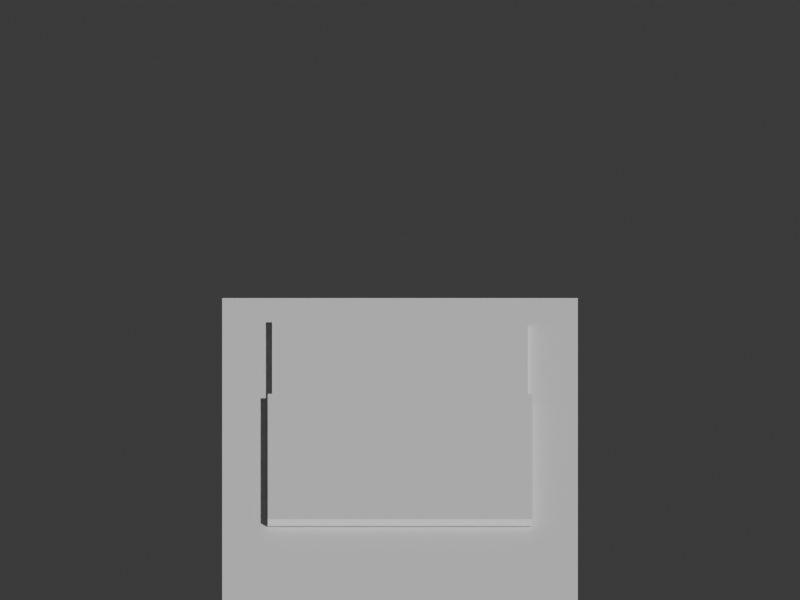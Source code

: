 # Source: writing_suzuri.blend  (saved by Blender 5.2.45; exported with 4.5.12 LTS)
import bpy
from mathutils import Matrix  # noqa: F401  (used for matrix-valued properties, if any)

bpy.ops.wm.read_factory_settings(use_empty=True)
scene = bpy.context.scene
scene.name = 'Scene'

# ---- collections
col_collection = bpy.data.collections.new('Collection'); scene.collection.children.link(col_collection)

# ---- materials (node trees are filled in below, after node groups)
mat_iron = bpy.data.materials.new('iron')
mat_iron.diffuse_color = (0.22, 0.26, 0.28, 1.0)
mat_black = bpy.data.materials.new('black')
mat_black.diffuse_color = (0.12, 0.13, 0.15, 1.0)
mat_gray = bpy.data.materials.new('gray')
mat_gray.diffuse_color = (0.53, 0.54, 0.5, 1.0)

# ---- material node trees
mat_iron.use_nodes = True; mat_iron.node_tree.nodes.clear()
_N = mat_iron.node_tree.nodes; _L = mat_iron.node_tree.links
n0 = _N.new('ShaderNodeBsdfPrincipled'); n0.name = 'Principled BSDF'; n0.location = (-200, 100)
n0.inputs[10].default_value = 0.005
n1 = _N.new('ShaderNodeOutputMaterial'); n1.name = 'Material Output'; n1.location = (200, 100)
_L.new(n0.outputs[0], n1.inputs[0])
n1.is_active_output = True
mat_black.use_nodes = True; mat_black.node_tree.nodes.clear()
_N = mat_black.node_tree.nodes; _L = mat_black.node_tree.links
n0 = _N.new('ShaderNodeBsdfPrincipled'); n0.name = 'Principled BSDF'; n0.location = (-200, 100)
n0.inputs[10].default_value = 0.005
n1 = _N.new('ShaderNodeOutputMaterial'); n1.name = 'Material Output'; n1.location = (200, 100)
_L.new(n0.outputs[0], n1.inputs[0])
n1.is_active_output = True
mat_gray.use_nodes = True; mat_gray.node_tree.nodes.clear()
_N = mat_gray.node_tree.nodes; _L = mat_gray.node_tree.links
n0 = _N.new('ShaderNodeBsdfPrincipled'); n0.name = 'Principled BSDF'; n0.location = (-200, 100)
n0.inputs[10].default_value = 0.005
n1 = _N.new('ShaderNodeOutputMaterial'); n1.name = 'Material Output'; n1.location = (200, 100)
_L.new(n0.outputs[0], n1.inputs[0])
n1.is_active_output = True

# ---- world
world_world = bpy.data.worlds.new('World'); scene.world = world_world
world_world.use_nodes = True; world_world.node_tree.nodes.clear()
_N = world_world.node_tree.nodes; _L = world_world.node_tree.links
n0 = _N.new('ShaderNodeOutputWorld'); n0.name = 'World Output'; n0.location = (200, 100)
n1 = _N.new('ShaderNodeBackground'); n1.name = 'Background'; n1.location = (-200, 100)
n1.inputs[0].default_value = (0.05088, 0.05088, 0.05088, 1.0)
_L.new(n1.outputs[0], n0.inputs[0])
n0.is_active_output = True
world_world.color = (0.05088, 0.05088, 0.05088)
world_world.sun_shadow_jitter_overblur = 0.0

# ---- cameras
cam_camera = bpy.data.cameras.new('Camera')
cam_camera.type = 'ORTHO'
cam_camera.ortho_scale = 2.45

# ---- meshes
me_cube = bpy.data.meshes.new('Cube')
me_cube.from_pydata([(-0.41, -0.64, -0.15), (-0.41, -0.64, 0.15), (-0.41, 0.64, -0.15), (-0.41, 0.64, 0.15), (0.41, -0.64, -0.15), (0.41, -0.64, 0.15), (0.41, 0.64, -0.15), (0.41, 0.64, 0.15)], [], [(0, 1, 3, 2), (2, 3, 7, 6), (6, 7, 5, 4), (4, 5, 1, 0), (2, 6, 4, 0), (7, 3, 1, 5)])
_uv = me_cube.uv_layers.new(name='UVMap')
_uv.uv.foreach_set('vector', [0.375, 0.0, 0.625, 0.0, 0.625, 0.25, 0.375, 0.25, 0.375, 0.25, 0.625, 0.25, 0.625, 0.5, 0.375, 0.5, 0.375, 0.5, 0.625, 0.5, 0.625, 0.75, 0.375, 0.75, 0.375, 0.75, 0.625, 0.75, 0.625, 1.0, 0.375, 1.0, 0.125, 0.5, 0.375, 0.5, 0.375, 0.75, 0.125, 0.75, 0.625, 0.5, 0.875, 0.5, 0.875, 0.75, 0.625, 0.75])
me_cube.materials.append(mat_iron)
me_cube.update()
me_cube_001 = bpy.data.meshes.new('Cube.001')
me_cube_001.from_pydata([(-0.295, -0.2, -0.012), (-0.295, -0.2, 0.012), (-0.295, 0.2, -0.012), (-0.295, 0.2, 0.012), (0.295, -0.2, -0.012), (0.295, -0.2, 0.012), (0.295, 0.2, -0.012), (0.295, 0.2, 0.012)], [], [(0, 1, 3, 2), (2, 3, 7, 6), (6, 7, 5, 4), (4, 5, 1, 0), (2, 6, 4, 0), (7, 3, 1, 5)])
_uv = me_cube_001.uv_layers.new(name='UVMap')
_uv.uv.foreach_set('vector', [0.375, 0.0, 0.625, 0.0, 0.625, 0.25, 0.375, 0.25, 0.375, 0.25, 0.625, 0.25, 0.625, 0.5, 0.375, 0.5, 0.375, 0.5, 0.625, 0.5, 0.625, 0.75, 0.375, 0.75, 0.375, 0.75, 0.625, 0.75, 0.625, 1.0, 0.375, 1.0, 0.125, 0.5, 0.375, 0.5, 0.375, 0.75, 0.125, 0.75, 0.625, 0.5, 0.875, 0.5, 0.875, 0.75, 0.625, 0.75])
me_cube_001.materials.append(mat_black)
me_cube_001.update()
me_cube_002 = bpy.data.meshes.new('Cube.002')
me_cube_002.from_pydata([(-0.305, -0.315, -0.009), (-0.305, -0.315, 0.009), (-0.305, 0.315, -0.009), (-0.305, 0.315, 0.009), (0.305, -0.315, -0.009), (0.305, -0.315, 0.009), (0.305, 0.315, -0.009), (0.305, 0.315, 0.009)], [], [(0, 1, 3, 2), (2, 3, 7, 6), (6, 7, 5, 4), (4, 5, 1, 0), (2, 6, 4, 0), (7, 3, 1, 5)])
_uv = me_cube_002.uv_layers.new(name='UVMap')
_uv.uv.foreach_set('vector', [0.375, 0.0, 0.625, 0.0, 0.625, 0.25, 0.375, 0.25, 0.375, 0.25, 0.625, 0.25, 0.625, 0.5, 0.375, 0.5, 0.375, 0.5, 0.625, 0.5, 0.625, 0.75, 0.375, 0.75, 0.375, 0.75, 0.625, 0.75, 0.625, 1.0, 0.375, 1.0, 0.125, 0.5, 0.375, 0.5, 0.375, 0.75, 0.125, 0.75, 0.625, 0.5, 0.875, 0.5, 0.875, 0.75, 0.625, 0.75])
me_cube_002.materials.append(mat_gray)
me_cube_002.update()

# ---- objects
ob_inkstone = bpy.data.objects.new('Inkstone', me_cube)
ob_inkstone_reservoir = bpy.data.objects.new('Inkstone reservoir', me_cube_001)
ob_grinding_surface = bpy.data.objects.new('Grinding surface', me_cube_002)
ob_turntable_camera = bpy.data.objects.new('Turntable_Camera', cam_camera)

# ---- transforms, parenting, visibility, modifiers, constraints
ob_inkstone.location = (0.0, 0.0, 0.1992)
ob_inkstone.scale = (1.328, 1.328, 1.328)
ob_inkstone_reservoir.location = (0.0, 0.3984, 0.4077)
ob_inkstone_reservoir.scale = (1.328, 1.328, 1.328)
ob_grinding_surface.location = (0.0, -0.2656, 0.4157)
ob_grinding_surface.scale = (1.328, 1.328, 1.328)
ob_turntable_camera.location = (2.817e-16, -4.6, 3.2)
ob_turntable_camera.rotation_euler = (1.095, 3.154e-24, 6.123e-17)

# ---- collection membership
col_collection.objects.link(ob_inkstone)
col_collection.objects.link(ob_inkstone_reservoir)
col_collection.objects.link(ob_grinding_surface)
col_collection.objects.link(ob_turntable_camera)

# ---- scene / render settings (as saved in the file)
scene.camera = ob_turntable_camera
scene.frame_start = 1; scene.frame_end = 144; scene.frame_set(1)
scene.render.engine = 'BLENDER_WORKBENCH'
scene.render.resolution_x = 400
scene.render.resolution_y = 300
scene.render.bake_bias = 0.0
scene.render.bake_samples = 0
scene.render.compositor_device = 'GPU'
scene.eevee.use_volume_custom_range = False
scene.eevee.fast_gi_thickness_near = 0.1
scene.eevee.fast_gi_thickness_far = 0.0
scene.eevee.ray_tracing_options.screen_trace_thickness = 0.1
bpy.context.view_layer.update()

# ---- added for rendering (the .blend has no usable light): sun
light_auto_sun = bpy.data.lights.new('AutoSun', 'SUN')
light_auto_sun.energy = 3.0
light_auto_sun.angle = 0.0523599
ob_auto_sun = bpy.data.objects.new('AutoSun', light_auto_sun)
scene.collection.objects.link(ob_auto_sun)
ob_auto_sun.rotation_euler = (0.872665, 0.174533, 0.523599)
bpy.context.view_layer.update()
